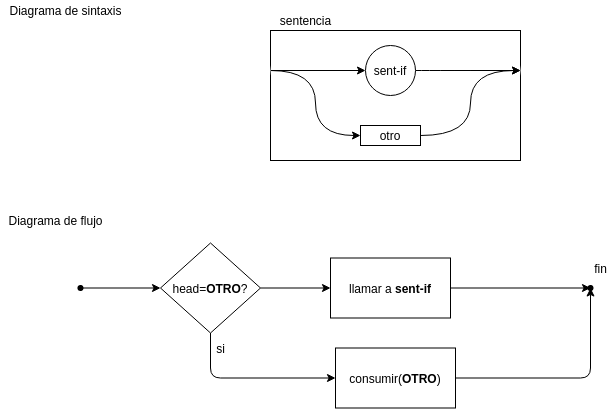

The diagram above was exported from draw.io. Its source (the exported page's mxGraphModel, read from the mxfile embedded in the PNG):
<mxGraphModel dx="1513" dy="1030" grid="1" gridSize="10" guides="1" tooltips="1" connect="1" arrows="1" fold="1" page="1" pageScale="1" pageWidth="850" pageHeight="1100" math="0" shadow="0">
  <root>
    <mxCell id="0" />
    <mxCell id="1" style="locked=1;" parent="0" />
    <mxCell id="2" value="" style="rounded=0;whiteSpace=wrap;html=1;" vertex="1" parent="1">
      <mxGeometry x="290" y="110" width="250" height="130" as="geometry" />
    </mxCell>
    <mxCell id="3" value="sentencia" style="text;html=1;align=center;verticalAlign=middle;resizable=0;points=[];autosize=1;strokeColor=none;" vertex="1" parent="1">
      <mxGeometry x="290" y="90" width="70" height="20" as="geometry" />
    </mxCell>
    <mxCell id="5" value="elementos" parent="0" />
    <mxCell id="6" value="Diagrama de sintaxis" style="text;html=1;align=center;verticalAlign=middle;resizable=0;points=[];autosize=1;strokeColor=none;fillColor=none;" vertex="1" parent="5">
      <mxGeometry x="20" y="80" width="130" height="20" as="geometry" />
    </mxCell>
    <mxCell id="10" style="edgeStyle=orthogonalEdgeStyle;curved=1;rounded=0;orthogonalLoop=1;jettySize=auto;html=1;exitX=1;exitY=0.5;exitDx=0;exitDy=0;entryX=0;entryY=0.5;entryDx=0;entryDy=0;" edge="1" parent="5" source="11" target="17">
      <mxGeometry relative="1" as="geometry" />
    </mxCell>
    <mxCell id="11" value="otro" style="rounded=0;whiteSpace=wrap;html=1;" vertex="1" parent="5">
      <mxGeometry x="380" y="205" width="60" height="20" as="geometry" />
    </mxCell>
    <mxCell id="12" style="edgeStyle=orthogonalEdgeStyle;curved=1;rounded=0;orthogonalLoop=1;jettySize=auto;html=1;exitX=1;exitY=0.5;exitDx=0;exitDy=0;entryX=0;entryY=0.5;entryDx=0;entryDy=0;" edge="1" parent="5" source="13" target="17">
      <mxGeometry relative="1" as="geometry" />
    </mxCell>
    <mxCell id="13" value="sent-if" style="ellipse;whiteSpace=wrap;html=1;aspect=fixed;" vertex="1" parent="5">
      <mxGeometry x="385" y="125" width="50" height="50" as="geometry" />
    </mxCell>
    <mxCell id="14" style="edgeStyle=orthogonalEdgeStyle;rounded=0;orthogonalLoop=1;jettySize=auto;html=1;exitX=1;exitY=0.5;exitDx=0;exitDy=0;entryX=0;entryY=0.5;entryDx=0;entryDy=0;" edge="1" parent="5" source="16" target="13">
      <mxGeometry relative="1" as="geometry" />
    </mxCell>
    <mxCell id="15" style="edgeStyle=orthogonalEdgeStyle;rounded=0;orthogonalLoop=1;jettySize=auto;html=1;exitX=1;exitY=0.5;exitDx=0;exitDy=0;entryX=0;entryY=0.5;entryDx=0;entryDy=0;curved=1;" edge="1" parent="5" source="16" target="11">
      <mxGeometry relative="1" as="geometry" />
    </mxCell>
    <mxCell id="16" value="" style="ellipse;whiteSpace=wrap;html=1;aspect=fixed;strokeColor=none;" vertex="1" parent="5">
      <mxGeometry x="210" y="110" width="80" height="80" as="geometry" />
    </mxCell>
    <mxCell id="17" value="" style="ellipse;whiteSpace=wrap;html=1;aspect=fixed;strokeColor=none;" vertex="1" parent="5">
      <mxGeometry x="540" y="110" width="80" height="80" as="geometry" />
    </mxCell>
    <mxCell id="51" value="Diagrama de flujo" style="text;html=1;align=center;verticalAlign=middle;resizable=0;points=[];autosize=1;strokeColor=none;fillColor=none;" vertex="1" parent="5">
      <mxGeometry x="20" y="290" width="110" height="20" as="geometry" />
    </mxCell>
    <mxCell id="52" value="" style="edgeStyle=none;html=1;" edge="1" parent="5" source="53" target="56">
      <mxGeometry relative="1" as="geometry" />
    </mxCell>
    <mxCell id="53" value="" style="shape=waypoint;sketch=0;size=6;pointerEvents=1;points=[];fillColor=none;resizable=0;rotatable=0;perimeter=centerPerimeter;snapToPoint=1;" vertex="1" parent="5">
      <mxGeometry x="80" y="347.5" width="40" height="40" as="geometry" />
    </mxCell>
    <mxCell id="54" style="edgeStyle=orthogonalEdgeStyle;html=1;exitX=0.5;exitY=1;exitDx=0;exitDy=0;entryX=0;entryY=0.5;entryDx=0;entryDy=0;" edge="1" parent="5" source="56" target="58">
      <mxGeometry relative="1" as="geometry" />
    </mxCell>
    <mxCell id="55" value="" style="edgeStyle=orthogonalEdgeStyle;html=1;" edge="1" parent="5" source="56" target="61">
      <mxGeometry relative="1" as="geometry" />
    </mxCell>
    <mxCell id="56" value="head=&lt;b&gt;OTRO&lt;/b&gt;?" style="rhombus;whiteSpace=wrap;html=1;fillColor=none;strokeColor=rgb(0, 0, 0);fontColor=rgb(0, 0, 0);sketch=0;" vertex="1" parent="5">
      <mxGeometry x="180" y="322.5" width="100" height="90" as="geometry" />
    </mxCell>
    <mxCell id="57" style="edgeStyle=orthogonalEdgeStyle;html=1;exitX=1;exitY=0.5;exitDx=0;exitDy=0;entryX=0.675;entryY=0.525;entryDx=0;entryDy=0;entryPerimeter=0;" edge="1" parent="5" source="58" target="62">
      <mxGeometry relative="1" as="geometry" />
    </mxCell>
    <mxCell id="58" value="consumir(&lt;b&gt;OTRO&lt;/b&gt;)" style="whiteSpace=wrap;html=1;fillColor=none;strokeColor=rgb(0, 0, 0);fontColor=rgb(0, 0, 0);sketch=0;" vertex="1" parent="5">
      <mxGeometry x="355" y="427.5" width="120" height="60" as="geometry" />
    </mxCell>
    <mxCell id="59" value="si" style="text;html=1;align=center;verticalAlign=middle;resizable=0;points=[];autosize=1;strokeColor=none;fillColor=none;" vertex="1" parent="5">
      <mxGeometry x="230" y="417.5" width="20" height="20" as="geometry" />
    </mxCell>
    <mxCell id="60" style="edgeStyle=orthogonalEdgeStyle;html=1;exitX=1;exitY=0.5;exitDx=0;exitDy=0;" edge="1" parent="5" source="61" target="62">
      <mxGeometry relative="1" as="geometry" />
    </mxCell>
    <mxCell id="61" value="llamar a &lt;b&gt;sent-if&lt;/b&gt;" style="whiteSpace=wrap;html=1;fillColor=none;strokeColor=rgb(0, 0, 0);fontColor=rgb(0, 0, 0);sketch=0;" vertex="1" parent="5">
      <mxGeometry x="350" y="337.5" width="120" height="60" as="geometry" />
    </mxCell>
    <mxCell id="62" value="" style="shape=waypoint;sketch=0;size=6;pointerEvents=1;points=[];fillColor=none;resizable=0;rotatable=0;perimeter=centerPerimeter;snapToPoint=1;" vertex="1" parent="5">
      <mxGeometry x="590" y="347.5" width="40" height="40" as="geometry" />
    </mxCell>
    <mxCell id="63" value="fin" style="text;html=1;align=center;verticalAlign=middle;resizable=0;points=[];autosize=1;strokeColor=none;fillColor=none;" vertex="1" parent="5">
      <mxGeometry x="605" y="337.5" width="30" height="20" as="geometry" />
    </mxCell>
  </root>
</mxGraphModel>